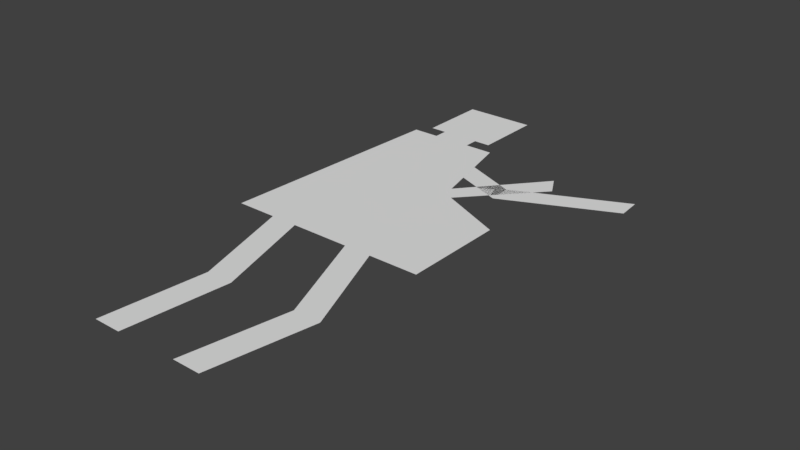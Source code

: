 # Source: fatman.blend  (saved by Blender 2.78.0; exported with 4.5.12 LTS)
import bpy
from mathutils import Matrix  # noqa: F401  (used for matrix-valued properties, if any)

bpy.ops.wm.read_factory_settings(use_empty=True)
scene = bpy.context.scene
scene.name = 'Scene'

# ---- collections
col_collection_1 = bpy.data.collections.new('Collection 1'); scene.collection.children.link(col_collection_1)

# ---- world
world_world = bpy.data.worlds.new('World'); scene.world = world_world
world_world.color = (0.05088, 0.05088, 0.05088)
world_world.use_sun_shadow = False
world_world.sun_shadow_jitter_overblur = 0.0
world_world.cycles.sampling_method = 'MANUAL'

# ---- meshes
me_plane = bpy.data.meshes.new('Plane')
me_plane.from_pydata([(0.1472, 0.3508, 3.067e-08), (-0.2029, 0.3508, 3.067e-08), (-0.1836, 0.7591, 6.636e-08), (0.1472, 0.5245, 4.586e-08), (-0.02138, 0.7591, 6.636e-08), (0.02105, 0.5816, 5.085e-08), (0.06207, 0.3508, 3.067e-08), (0.01512, 0.3508, 3.067e-08), (-0.08629, 0.3508, 3.067e-08), (-0.1328, 0.3508, 3.067e-08), (-0.0318, 0.1728, 1.511e-08), (-0.07828, 0.1728, 1.511e-08), (-0.04996, -0.001544, -1.35e-10), (-0.09644, -0.001544, -1.35e-10), (0.1311, 0.1765, 1.543e-08), (0.08415, 0.1765, 1.543e-08), (0.0984, 0.002089, 1.826e-10), (0.05145, 0.002089, 1.826e-10), (-0.1377, 0.7591, 6.636e-08), (-0.07079, 0.7591, 6.636e-08), (-0.1377, 0.7836, 6.851e-08), (-0.07079, 0.7836, 6.851e-08), (-0.1659, 0.7836, 6.851e-08), (-0.04264, 0.7836, 6.851e-08), (-0.1659, 0.9047, 7.909e-08), (-0.04264, 0.9047, 7.909e-08), (0.08745, 0.6153, -5.955e-05), (-0.1133, 0.6954, -5.954e-05), (0.08479, 0.6553, -5.955e-05), (-0.1055, 0.7347, -5.954e-05), (0.2717, 0.6996, -5.954e-05), (0.2691, 0.7396, -5.954e-05), (0.004007, 0.5399, -5.956e-05), (-0.1115, 0.6918, -5.954e-05), (0.003568, 0.587, -5.955e-05), (-0.1038, 0.7312, -5.954e-05), (0.1448, 0.6967, -5.954e-05), (0.1254, 0.7318, -5.954e-05)], [], [(0, 3, 5, 4, 19, 18, 2, 1, 9, 8, 7, 6), (9, 11, 10, 8), (11, 13, 12, 10), (7, 15, 14, 6), (15, 17, 16, 14), (22, 20, 21, 23, 25, 24), (26, 28, 29, 27), (19, 21, 20, 18), (26, 30, 31, 28), (32, 34, 35, 33), (32, 36, 37, 34)])
me_plane.use_remesh_preserve_volume = False
me_plane.use_remesh_preserve_attributes = False
me_plane.use_mirror_vertex_groups = False
me_plane.update()
arm_armature = bpy.data.armatures.new('Armature')  # bones are not reproduced

# ---- objects
ob_armature = bpy.data.objects.new('Armature', arm_armature)
ob_fatman = bpy.data.objects.new('Fatman', me_plane)

# ---- transforms, parenting, visibility, modifiers, constraints
ob_armature.location = (0.0, 0.0, 0.0)
ob_armature.lineart.crease_threshold = 0.0
ob_fatman.parent = ob_armature
ob_fatman.location = (0.0, 0.0, 0.0)
ob_fatman.hide_select = True
ob_fatman.lineart.crease_threshold = 0.0
_vg = ob_fatman.vertex_groups.new(name='Root')
_vg = ob_fatman.vertex_groups.new(name='ULeg.L')
for _i, _w in zip([6, 7, 14, 15], [2.787e-09, 0.003429, 0.5, 0.5]): _vg.add([_i], _w, 'REPLACE')
_vg = ob_fatman.vertex_groups.new(name='ULeg.R')
for _i, _w in zip([8, 9, 10, 11], [1.3e-08, 4.099e-07, 0.5, 0.5]): _vg.add([_i], _w, 'REPLACE')
_vg = ob_fatman.vertex_groups.new(name='LLeg.R')
for _i, _w in zip([10, 11, 12, 13], [0.5, 0.5, 0.9993, 1.0]): _vg.add([_i], _w, 'REPLACE')
_vg = ob_fatman.vertex_groups.new(name='LLeg.L')
for _i, _w in zip([14, 15, 16, 17], [0.5, 0.5, 1.0, 1.0]): _vg.add([_i], _w, 'REPLACE')
_vg = ob_fatman.vertex_groups.new(name='Body')
for _i, _w in zip([0, 1, 2, 3, 4, 5, 6, 7, 8, 9, 18, 19, 20, 21, 22, 23, 24, 25, 27, 29, 33, 35], [1.0, 1.0, 1.0, 1.0, 1.0, 1.0, 1.0, 0.9992, 1.0, 1.0, 1.0, 1.0, 1.0, 1.0, 1.0, 0.9493, 1.0, 1.0, 1.0, 1.0, 1.0, 1.0]): _vg.add([_i], _w, 'REPLACE')
_vg = ob_fatman.vertex_groups.new(name='UArm.R')
for _i, _w in zip([5, 32, 34], [0.0001501, 0.5, 0.5]): _vg.add([_i], _w, 'REPLACE')
_vg = ob_fatman.vertex_groups.new(name='LArm.R')
for _i, _w in zip([32, 34, 36, 37], [0.5, 0.5, 0.9999, 1.0]): _vg.add([_i], _w, 'REPLACE')
_vg = ob_fatman.vertex_groups.new(name='UArm.L')
for _i, _w in zip([26, 28], [0.5, 0.5]): _vg.add([_i], _w, 'REPLACE')
_vg = ob_fatman.vertex_groups.new(name='LArm.L')
for _i, _w in zip([26, 28, 30, 31], [0.5, 0.4922, 1.0, 1.0]): _vg.add([_i], _w, 'REPLACE')
_m = ob_fatman.modifiers.new('Armature', 'ARMATURE')
_m.object = ob_armature
_m.use_deform_preserve_volume = True

# ---- collection membership
col_collection_1.objects.link(ob_armature)
col_collection_1.objects.link(ob_fatman)

# ---- scene / render settings (as saved in the file)
scene.frame_start = 1; scene.frame_end = 22; scene.frame_set(22)
scene.render.engine = 'BLENDER_EEVEE_NEXT'
scene.render.resolution_percentage = 50
scene.render.fps = 50
scene.render.dither_intensity = 0.0
scene.cycles.use_denoising = False
scene.cycles.samples = 128
scene.cycles.sampling_pattern = 'TABULATED_SOBOL'
scene.cycles.light_sampling_threshold = 0.0
scene.cycles.use_adaptive_sampling = False
scene.cycles.use_light_tree = False
scene.cycles.blur_glossy = 0.0
scene.cycles.sample_clamp_indirect = 0.0
scene.view_settings.view_transform = 'Standard'
bpy.context.view_layer.update()

# ---- added for rendering (the .blend has no active camera and no usable light): camera, sun
cam_auto = bpy.data.cameras.new('AutoCamera')
cam_auto.lens = 50.0
cam_auto.sensor_width = 36.0
cam_auto.clip_end = 1000.0
ob_auto_camera = bpy.data.objects.new('AutoCamera', cam_auto)
scene.collection.objects.link(ob_auto_camera)
ob_auto_camera.location = (0.980939, -0.684266, 0.757209)
ob_auto_camera.rotation_euler = (1.09748, -7.21219e-08, 0.694738)
scene.camera = ob_auto_camera
light_auto_sun = bpy.data.lights.new('AutoSun', 'SUN')
light_auto_sun.energy = 3.0
light_auto_sun.angle = 0.0523599
ob_auto_sun = bpy.data.objects.new('AutoSun', light_auto_sun)
scene.collection.objects.link(ob_auto_sun)
ob_auto_sun.rotation_euler = (0.872665, 0.174533, 0.523599)
bpy.context.view_layer.update()
